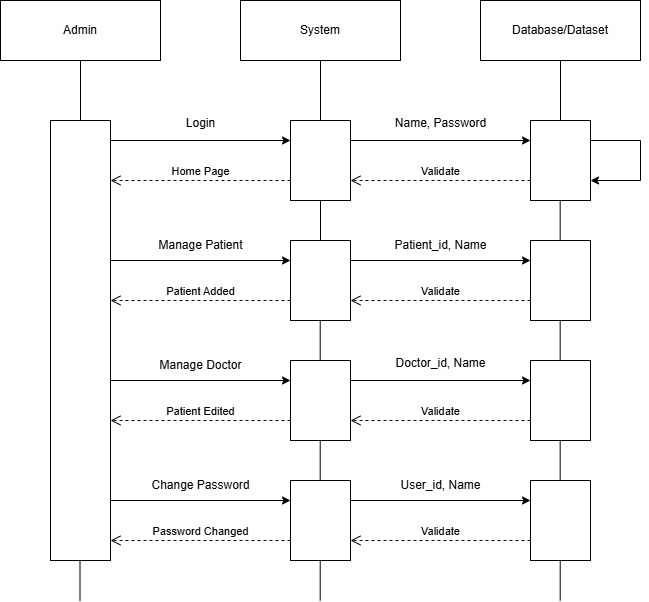

The diagram above was exported from draw.io. Its source (the exported page's mxGraphModel, read from the mxfile embedded in the PNG):
<mxGraphModel dx="1042" dy="722" grid="1" gridSize="10" guides="1" tooltips="1" connect="1" arrows="1" fold="1" page="1" pageScale="1" pageWidth="850" pageHeight="1100" math="0" shadow="0">
  <root>
    <mxCell id="0" />
    <mxCell id="1" parent="0" />
    <mxCell id="rWLoVBSanB_dIquvoTPE-1" value="Admin" style="rounded=0;whiteSpace=wrap;html=1;" parent="1" vertex="1">
      <mxGeometry x="80" y="40" width="160" height="60" as="geometry" />
    </mxCell>
    <mxCell id="rWLoVBSanB_dIquvoTPE-2" value="System" style="rounded=0;whiteSpace=wrap;html=1;" parent="1" vertex="1">
      <mxGeometry x="320" y="40" width="160" height="60" as="geometry" />
    </mxCell>
    <mxCell id="rWLoVBSanB_dIquvoTPE-3" value="Database/Dataset" style="rounded=0;whiteSpace=wrap;html=1;" parent="1" vertex="1">
      <mxGeometry x="560" y="40" width="160" height="60" as="geometry" />
    </mxCell>
    <mxCell id="rWLoVBSanB_dIquvoTPE-4" value="" style="endArrow=none;html=1;rounded=0;" parent="1" edge="1">
      <mxGeometry width="50" height="50" relative="1" as="geometry">
        <mxPoint x="160" y="160" as="sourcePoint" />
        <mxPoint x="160" y="100" as="targetPoint" />
      </mxGeometry>
    </mxCell>
    <mxCell id="rWLoVBSanB_dIquvoTPE-5" value="" style="endArrow=none;html=1;rounded=0;" parent="1" edge="1">
      <mxGeometry width="50" height="50" relative="1" as="geometry">
        <mxPoint x="400" y="160" as="sourcePoint" />
        <mxPoint x="400" y="100" as="targetPoint" />
      </mxGeometry>
    </mxCell>
    <mxCell id="rWLoVBSanB_dIquvoTPE-6" value="" style="endArrow=none;html=1;rounded=0;" parent="1" edge="1">
      <mxGeometry width="50" height="50" relative="1" as="geometry">
        <mxPoint x="640" y="160" as="sourcePoint" />
        <mxPoint x="640" y="100" as="targetPoint" />
      </mxGeometry>
    </mxCell>
    <mxCell id="rWLoVBSanB_dIquvoTPE-7" value="" style="rounded=0;whiteSpace=wrap;html=1;rotation=90;" parent="1" vertex="1">
      <mxGeometry x="-60" y="350" width="440" height="60" as="geometry" />
    </mxCell>
    <mxCell id="rWLoVBSanB_dIquvoTPE-8" value="" style="rounded=0;whiteSpace=wrap;html=1;rotation=90;" parent="1" vertex="1">
      <mxGeometry x="360" y="170" width="80" height="60" as="geometry" />
    </mxCell>
    <mxCell id="rWLoVBSanB_dIquvoTPE-9" value="" style="rounded=0;whiteSpace=wrap;html=1;rotation=90;" parent="1" vertex="1">
      <mxGeometry x="600" y="170" width="80" height="60" as="geometry" />
    </mxCell>
    <mxCell id="rWLoVBSanB_dIquvoTPE-10" value="" style="rounded=0;whiteSpace=wrap;html=1;rotation=90;" parent="1" vertex="1">
      <mxGeometry x="360" y="290" width="80" height="60" as="geometry" />
    </mxCell>
    <mxCell id="rWLoVBSanB_dIquvoTPE-11" value="" style="rounded=0;whiteSpace=wrap;html=1;rotation=90;" parent="1" vertex="1">
      <mxGeometry x="600" y="290" width="80" height="60" as="geometry" />
    </mxCell>
    <mxCell id="rWLoVBSanB_dIquvoTPE-12" value="" style="rounded=0;whiteSpace=wrap;html=1;rotation=90;" parent="1" vertex="1">
      <mxGeometry x="360" y="410" width="80" height="60" as="geometry" />
    </mxCell>
    <mxCell id="rWLoVBSanB_dIquvoTPE-13" value="" style="rounded=0;whiteSpace=wrap;html=1;rotation=90;" parent="1" vertex="1">
      <mxGeometry x="360" y="530" width="80" height="60" as="geometry" />
    </mxCell>
    <mxCell id="rWLoVBSanB_dIquvoTPE-18" value="" style="rounded=0;whiteSpace=wrap;html=1;rotation=90;" parent="1" vertex="1">
      <mxGeometry x="600" y="410" width="80" height="60" as="geometry" />
    </mxCell>
    <mxCell id="rWLoVBSanB_dIquvoTPE-19" value="" style="rounded=0;whiteSpace=wrap;html=1;rotation=90;" parent="1" vertex="1">
      <mxGeometry x="600" y="530" width="80" height="60" as="geometry" />
    </mxCell>
    <mxCell id="rWLoVBSanB_dIquvoTPE-24" value="" style="endArrow=none;html=1;rounded=0;exitX=0;exitY=0.5;exitDx=0;exitDy=0;" parent="1" source="rWLoVBSanB_dIquvoTPE-10" edge="1">
      <mxGeometry width="50" height="50" relative="1" as="geometry">
        <mxPoint x="350" y="290" as="sourcePoint" />
        <mxPoint x="400" y="240" as="targetPoint" />
      </mxGeometry>
    </mxCell>
    <mxCell id="rWLoVBSanB_dIquvoTPE-25" value="" style="endArrow=none;html=1;rounded=0;exitX=0;exitY=0.5;exitDx=0;exitDy=0;" parent="1" edge="1">
      <mxGeometry width="50" height="50" relative="1" as="geometry">
        <mxPoint x="399.7" y="400" as="sourcePoint" />
        <mxPoint x="399.7" y="360" as="targetPoint" />
      </mxGeometry>
    </mxCell>
    <mxCell id="rWLoVBSanB_dIquvoTPE-26" value="" style="endArrow=none;html=1;rounded=0;exitX=0;exitY=0.5;exitDx=0;exitDy=0;" parent="1" edge="1">
      <mxGeometry width="50" height="50" relative="1" as="geometry">
        <mxPoint x="399.7" y="520" as="sourcePoint" />
        <mxPoint x="399.7" y="480" as="targetPoint" />
      </mxGeometry>
    </mxCell>
    <mxCell id="rWLoVBSanB_dIquvoTPE-32" value="" style="endArrow=none;html=1;rounded=0;exitX=0;exitY=0.5;exitDx=0;exitDy=0;" parent="1" edge="1">
      <mxGeometry width="50" height="50" relative="1" as="geometry">
        <mxPoint x="159.5" y="640" as="sourcePoint" />
        <mxPoint x="159.5" y="600" as="targetPoint" />
      </mxGeometry>
    </mxCell>
    <mxCell id="rWLoVBSanB_dIquvoTPE-38" value="" style="endArrow=none;html=1;rounded=0;exitX=0;exitY=0.5;exitDx=0;exitDy=0;" parent="1" edge="1">
      <mxGeometry width="50" height="50" relative="1" as="geometry">
        <mxPoint x="639.66" y="520" as="sourcePoint" />
        <mxPoint x="639.66" y="480" as="targetPoint" />
      </mxGeometry>
    </mxCell>
    <mxCell id="rWLoVBSanB_dIquvoTPE-39" value="" style="endArrow=none;html=1;rounded=0;exitX=0;exitY=0.5;exitDx=0;exitDy=0;" parent="1" edge="1">
      <mxGeometry width="50" height="50" relative="1" as="geometry">
        <mxPoint x="639.66" y="400" as="sourcePoint" />
        <mxPoint x="639.66" y="360" as="targetPoint" />
      </mxGeometry>
    </mxCell>
    <mxCell id="rWLoVBSanB_dIquvoTPE-40" value="" style="endArrow=none;html=1;rounded=0;exitX=0;exitY=0.5;exitDx=0;exitDy=0;" parent="1" edge="1">
      <mxGeometry width="50" height="50" relative="1" as="geometry">
        <mxPoint x="639.66" y="280" as="sourcePoint" />
        <mxPoint x="639.66" y="240" as="targetPoint" />
      </mxGeometry>
    </mxCell>
    <mxCell id="rWLoVBSanB_dIquvoTPE-41" value="" style="endArrow=classic;html=1;rounded=0;entryX=0.25;entryY=1;entryDx=0;entryDy=0;" parent="1" target="rWLoVBSanB_dIquvoTPE-8" edge="1">
      <mxGeometry width="50" height="50" relative="1" as="geometry">
        <mxPoint x="190" y="180" as="sourcePoint" />
        <mxPoint x="240" y="130" as="targetPoint" />
      </mxGeometry>
    </mxCell>
    <mxCell id="rWLoVBSanB_dIquvoTPE-42" value="" style="endArrow=classic;html=1;rounded=0;entryX=0.25;entryY=1;entryDx=0;entryDy=0;" parent="1" edge="1">
      <mxGeometry width="50" height="50" relative="1" as="geometry">
        <mxPoint x="430" y="180" as="sourcePoint" />
        <mxPoint x="610" y="180" as="targetPoint" />
      </mxGeometry>
    </mxCell>
    <mxCell id="rWLoVBSanB_dIquvoTPE-43" value="" style="endArrow=classic;html=1;rounded=0;entryX=0.25;entryY=1;entryDx=0;entryDy=0;" parent="1" edge="1">
      <mxGeometry width="50" height="50" relative="1" as="geometry">
        <mxPoint x="190" y="300" as="sourcePoint" />
        <mxPoint x="370" y="300" as="targetPoint" />
      </mxGeometry>
    </mxCell>
    <mxCell id="rWLoVBSanB_dIquvoTPE-44" value="" style="endArrow=classic;html=1;rounded=0;entryX=0.25;entryY=1;entryDx=0;entryDy=0;" parent="1" edge="1">
      <mxGeometry width="50" height="50" relative="1" as="geometry">
        <mxPoint x="430" y="300" as="sourcePoint" />
        <mxPoint x="610" y="300" as="targetPoint" />
      </mxGeometry>
    </mxCell>
    <mxCell id="rWLoVBSanB_dIquvoTPE-45" value="" style="endArrow=classic;html=1;rounded=0;entryX=0.25;entryY=1;entryDx=0;entryDy=0;" parent="1" edge="1">
      <mxGeometry width="50" height="50" relative="1" as="geometry">
        <mxPoint x="190" y="420" as="sourcePoint" />
        <mxPoint x="370" y="420" as="targetPoint" />
      </mxGeometry>
    </mxCell>
    <mxCell id="rWLoVBSanB_dIquvoTPE-46" value="" style="endArrow=classic;html=1;rounded=0;entryX=0.25;entryY=1;entryDx=0;entryDy=0;" parent="1" edge="1">
      <mxGeometry width="50" height="50" relative="1" as="geometry">
        <mxPoint x="430" y="420" as="sourcePoint" />
        <mxPoint x="610" y="420" as="targetPoint" />
      </mxGeometry>
    </mxCell>
    <mxCell id="rWLoVBSanB_dIquvoTPE-47" value="" style="endArrow=classic;html=1;rounded=0;entryX=0.25;entryY=1;entryDx=0;entryDy=0;" parent="1" edge="1">
      <mxGeometry width="50" height="50" relative="1" as="geometry">
        <mxPoint x="190" y="540" as="sourcePoint" />
        <mxPoint x="370" y="540" as="targetPoint" />
      </mxGeometry>
    </mxCell>
    <mxCell id="rWLoVBSanB_dIquvoTPE-48" value="" style="endArrow=classic;html=1;rounded=0;entryX=0.25;entryY=1;entryDx=0;entryDy=0;" parent="1" edge="1">
      <mxGeometry width="50" height="50" relative="1" as="geometry">
        <mxPoint x="430" y="540" as="sourcePoint" />
        <mxPoint x="610" y="540" as="targetPoint" />
      </mxGeometry>
    </mxCell>
    <mxCell id="rWLoVBSanB_dIquvoTPE-57" value="Validate" style="html=1;verticalAlign=bottom;endArrow=open;dashed=1;endSize=8;curved=0;rounded=0;entryX=0.75;entryY=0;entryDx=0;entryDy=0;" parent="1" target="rWLoVBSanB_dIquvoTPE-8" edge="1">
      <mxGeometry relative="1" as="geometry">
        <mxPoint x="610" y="220" as="sourcePoint" />
        <mxPoint x="530" y="220" as="targetPoint" />
      </mxGeometry>
    </mxCell>
    <mxCell id="rWLoVBSanB_dIquvoTPE-58" value="Home Page" style="html=1;verticalAlign=bottom;endArrow=open;dashed=1;endSize=8;curved=0;rounded=0;entryX=0.75;entryY=0;entryDx=0;entryDy=0;" parent="1" edge="1">
      <mxGeometry relative="1" as="geometry">
        <mxPoint x="370" y="220" as="sourcePoint" />
        <mxPoint x="190" y="220" as="targetPoint" />
      </mxGeometry>
    </mxCell>
    <mxCell id="rWLoVBSanB_dIquvoTPE-59" value="Patient Added" style="html=1;verticalAlign=bottom;endArrow=open;dashed=1;endSize=8;curved=0;rounded=0;entryX=0.75;entryY=0;entryDx=0;entryDy=0;" parent="1" edge="1">
      <mxGeometry relative="1" as="geometry">
        <mxPoint x="370" y="340" as="sourcePoint" />
        <mxPoint x="190" y="340" as="targetPoint" />
      </mxGeometry>
    </mxCell>
    <mxCell id="rWLoVBSanB_dIquvoTPE-60" value="Validate" style="html=1;verticalAlign=bottom;endArrow=open;dashed=1;endSize=8;curved=0;rounded=0;entryX=0.75;entryY=0;entryDx=0;entryDy=0;" parent="1" edge="1">
      <mxGeometry relative="1" as="geometry">
        <mxPoint x="610" y="340" as="sourcePoint" />
        <mxPoint x="430" y="340" as="targetPoint" />
      </mxGeometry>
    </mxCell>
    <mxCell id="rWLoVBSanB_dIquvoTPE-61" value="Patient Edited" style="html=1;verticalAlign=bottom;endArrow=open;dashed=1;endSize=8;curved=0;rounded=0;entryX=0.75;entryY=0;entryDx=0;entryDy=0;" parent="1" edge="1">
      <mxGeometry relative="1" as="geometry">
        <mxPoint x="370" y="460" as="sourcePoint" />
        <mxPoint x="190" y="460" as="targetPoint" />
      </mxGeometry>
    </mxCell>
    <mxCell id="rWLoVBSanB_dIquvoTPE-62" value="Validate" style="html=1;verticalAlign=bottom;endArrow=open;dashed=1;endSize=8;curved=0;rounded=0;entryX=0.75;entryY=0;entryDx=0;entryDy=0;" parent="1" edge="1">
      <mxGeometry relative="1" as="geometry">
        <mxPoint x="610" y="460" as="sourcePoint" />
        <mxPoint x="430" y="460" as="targetPoint" />
      </mxGeometry>
    </mxCell>
    <mxCell id="rWLoVBSanB_dIquvoTPE-63" value="Password Changed" style="html=1;verticalAlign=bottom;endArrow=open;dashed=1;endSize=8;curved=0;rounded=0;entryX=0.75;entryY=0;entryDx=0;entryDy=0;" parent="1" edge="1">
      <mxGeometry relative="1" as="geometry">
        <mxPoint x="370" y="580" as="sourcePoint" />
        <mxPoint x="190" y="580" as="targetPoint" />
      </mxGeometry>
    </mxCell>
    <mxCell id="rWLoVBSanB_dIquvoTPE-64" value="Validate" style="html=1;verticalAlign=bottom;endArrow=open;dashed=1;endSize=8;curved=0;rounded=0;entryX=0.75;entryY=0;entryDx=0;entryDy=0;" parent="1" edge="1">
      <mxGeometry relative="1" as="geometry">
        <mxPoint x="610" y="580" as="sourcePoint" />
        <mxPoint x="430" y="580" as="targetPoint" />
      </mxGeometry>
    </mxCell>
    <mxCell id="rWLoVBSanB_dIquvoTPE-76" value="" style="endArrow=none;html=1;rounded=0;" parent="1" edge="1">
      <mxGeometry width="50" height="50" relative="1" as="geometry">
        <mxPoint x="670" y="180" as="sourcePoint" />
        <mxPoint x="720" y="180" as="targetPoint" />
      </mxGeometry>
    </mxCell>
    <mxCell id="rWLoVBSanB_dIquvoTPE-77" value="" style="endArrow=none;html=1;rounded=0;" parent="1" edge="1">
      <mxGeometry width="50" height="50" relative="1" as="geometry">
        <mxPoint x="720" y="220" as="sourcePoint" />
        <mxPoint x="720" y="180" as="targetPoint" />
      </mxGeometry>
    </mxCell>
    <mxCell id="rWLoVBSanB_dIquvoTPE-78" value="" style="endArrow=classic;html=1;rounded=0;entryX=0.75;entryY=0;entryDx=0;entryDy=0;" parent="1" target="rWLoVBSanB_dIquvoTPE-9" edge="1">
      <mxGeometry width="50" height="50" relative="1" as="geometry">
        <mxPoint x="720" y="220" as="sourcePoint" />
        <mxPoint x="770" y="170" as="targetPoint" />
      </mxGeometry>
    </mxCell>
    <mxCell id="rWLoVBSanB_dIquvoTPE-79" value="Login" style="text;html=1;align=center;verticalAlign=middle;resizable=0;points=[];autosize=1;strokeColor=none;fillColor=none;" parent="1" vertex="1">
      <mxGeometry x="255" y="148" width="50" height="30" as="geometry" />
    </mxCell>
    <mxCell id="rWLoVBSanB_dIquvoTPE-80" value="Name, Password" style="text;html=1;align=center;verticalAlign=middle;resizable=0;points=[];autosize=1;strokeColor=none;fillColor=none;" parent="1" vertex="1">
      <mxGeometry x="465" y="148" width="110" height="30" as="geometry" />
    </mxCell>
    <mxCell id="rWLoVBSanB_dIquvoTPE-81" value="Manage Patient" style="text;html=1;align=center;verticalAlign=middle;resizable=0;points=[];autosize=1;strokeColor=none;fillColor=none;" parent="1" vertex="1">
      <mxGeometry x="225" y="270" width="110" height="30" as="geometry" />
    </mxCell>
    <mxCell id="rWLoVBSanB_dIquvoTPE-82" value="Patient_id, Name" style="text;html=1;align=center;verticalAlign=middle;resizable=0;points=[];autosize=1;strokeColor=none;fillColor=none;" parent="1" vertex="1">
      <mxGeometry x="460" y="270" width="120" height="30" as="geometry" />
    </mxCell>
    <mxCell id="rWLoVBSanB_dIquvoTPE-83" value="Manage Doctor" style="text;html=1;align=center;verticalAlign=middle;resizable=0;points=[];autosize=1;strokeColor=none;fillColor=none;" parent="1" vertex="1">
      <mxGeometry x="225" y="390" width="110" height="30" as="geometry" />
    </mxCell>
    <mxCell id="rWLoVBSanB_dIquvoTPE-85" value="Change Password" style="text;html=1;align=center;verticalAlign=middle;resizable=0;points=[];autosize=1;strokeColor=none;fillColor=none;" parent="1" vertex="1">
      <mxGeometry x="220" y="510" width="120" height="30" as="geometry" />
    </mxCell>
    <mxCell id="rWLoVBSanB_dIquvoTPE-86" value="User_id, Name" style="text;html=1;align=center;verticalAlign=middle;resizable=0;points=[];autosize=1;strokeColor=none;fillColor=none;" parent="1" vertex="1">
      <mxGeometry x="470" y="510" width="100" height="30" as="geometry" />
    </mxCell>
    <mxCell id="rWLoVBSanB_dIquvoTPE-95" value="Doctor_id, Name" style="text;html=1;align=center;verticalAlign=middle;resizable=0;points=[];autosize=1;strokeColor=none;fillColor=none;" parent="1" vertex="1">
      <mxGeometry x="465" y="388" width="110" height="30" as="geometry" />
    </mxCell>
    <mxCell id="qH-KIncmuzQ27X3GzRqb-1" value="" style="endArrow=none;html=1;rounded=0;exitX=0;exitY=0.5;exitDx=0;exitDy=0;" parent="1" edge="1">
      <mxGeometry width="50" height="50" relative="1" as="geometry">
        <mxPoint x="399.7" y="640" as="sourcePoint" />
        <mxPoint x="399.7" y="600" as="targetPoint" />
      </mxGeometry>
    </mxCell>
    <mxCell id="qH-KIncmuzQ27X3GzRqb-2" value="" style="endArrow=none;html=1;rounded=0;exitX=0;exitY=0.5;exitDx=0;exitDy=0;" parent="1" edge="1">
      <mxGeometry width="50" height="50" relative="1" as="geometry">
        <mxPoint x="639.7" y="640" as="sourcePoint" />
        <mxPoint x="639.7" y="600" as="targetPoint" />
      </mxGeometry>
    </mxCell>
  </root>
</mxGraphModel>